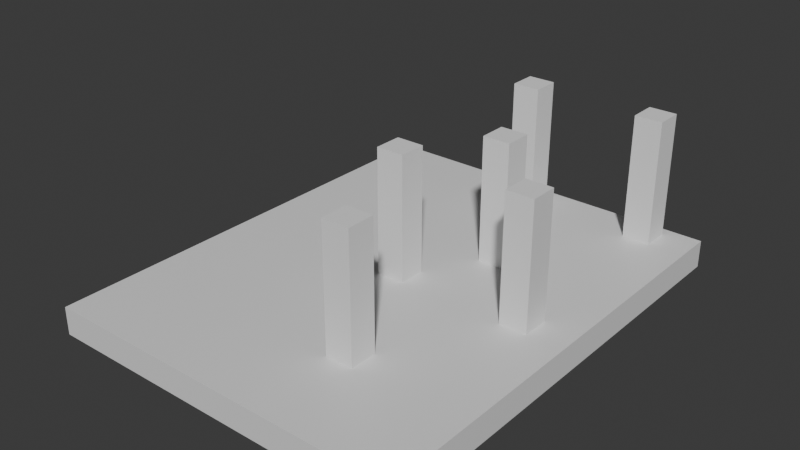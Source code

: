 # Source: TestHouse.blend  (saved by Blender 4.4.32; exported with 4.5.12 LTS)
import bpy
from mathutils import Matrix  # noqa: F401  (used for matrix-valued properties, if any)

bpy.ops.wm.read_factory_settings(use_empty=True)
scene = bpy.context.scene
scene.name = 'Scene'

# ---- collections
col_collection = bpy.data.collections.new('Collection'); scene.collection.children.link(col_collection)

# ---- materials (node trees are filled in below, after node groups)
mat_material = bpy.data.materials.new('Material')
mat_material.alpha_threshold = 0.0
mat_material.roughness = 0.5
mat_material.line_color = (0.0, 0.0, 0.0, 1.0)

# ---- material node trees
mat_material.use_nodes = True; mat_material.node_tree.nodes.clear()
_N = mat_material.node_tree.nodes; _L = mat_material.node_tree.links
n0 = _N.new('ShaderNodeOutputMaterial'); n0.name = 'Material Output'; n0.location = (300, 300)
n1 = _N.new('ShaderNodeBsdfPrincipled'); n1.name = 'Principled BSDF'; n1.location = (10, 300)
n1.inputs[3].default_value = 1.45
_L.new(n1.outputs[0], n0.inputs[0])
n0.is_active_output = True

# ---- world
world_world = bpy.data.worlds.new('World'); scene.world = world_world
world_world.use_nodes = True; world_world.node_tree.nodes.clear()
_N = world_world.node_tree.nodes; _L = world_world.node_tree.links
n0 = _N.new('ShaderNodeOutputWorld'); n0.name = 'World Output'; n0.location = (300, 300)
n1 = _N.new('ShaderNodeBackground'); n1.name = 'Background'; n1.location = (10, 300)
n1.inputs[0].default_value = (0.05088, 0.05088, 0.05088, 1.0)
_L.new(n1.outputs[0], n0.inputs[0])
n0.is_active_output = True
world_world.color = (0.05088, 0.05088, 0.05088)
world_world.sun_shadow_jitter_overblur = 0.0

# ---- meshes
me_cube = bpy.data.meshes.new('Cube')
me_cube.from_pydata([(1.0, 1.0, 1.0), (1.0, 1.0, -1.0), (1.0, -1.0, 1.0), (1.0, -1.0, -1.0), (-1.0, 1.0, 1.0), (-1.0, 1.0, -1.0), (-1.0, -1.0, 1.0), (-1.0, -1.0, -1.0)], [], [(0, 4, 6, 2), (3, 2, 6, 7), (7, 6, 4, 5), (5, 1, 3, 7), (1, 0, 2, 3), (5, 4, 0, 1)])
_uv = me_cube.uv_layers.new(name='UVMap')
_uv.uv.foreach_set('vector', [0.625, 0.5, 0.875, 0.5, 0.875, 0.75, 0.625, 0.75, 0.375, 0.75, 0.625, 0.75, 0.625, 1.0, 0.375, 1.0, 0.375, 0.0, 0.625, 0.0, 0.625, 0.25, 0.375, 0.25, 0.125, 0.5, 0.375, 0.5, 0.375, 0.75, 0.125, 0.75, 0.375, 0.5, 0.625, 0.5, 0.625, 0.75, 0.375, 0.75, 0.375, 0.25, 0.625, 0.25, 0.625, 0.5, 0.375, 0.5])
me_cube.materials.append(mat_material)
me_cube.use_mirror_vertex_groups = False
me_cube.update()
me_cube_001 = bpy.data.meshes.new('Cube.001')
me_cube_001.from_pydata([(-1.0, -1.0, -1.0), (-1.0, -1.0, 1.0), (-1.0, 1.0, -1.0), (-1.0, 1.0, 1.0), (1.0, -1.0, -1.0), (1.0, -1.0, 1.0), (1.0, 1.0, -1.0), (1.0, 1.0, 1.0)], [], [(0, 1, 3, 2), (2, 3, 7, 6), (6, 7, 5, 4), (4, 5, 1, 0), (2, 6, 4, 0), (7, 3, 1, 5)])
_uv = me_cube_001.uv_layers.new(name='UVMap')
_uv.uv.foreach_set('vector', [0.375, 0.0, 0.625, 0.0, 0.625, 0.25, 0.375, 0.25, 0.375, 0.25, 0.625, 0.25, 0.625, 0.5, 0.375, 0.5, 0.375, 0.5, 0.625, 0.5, 0.625, 0.75, 0.375, 0.75, 0.375, 0.75, 0.625, 0.75, 0.625, 1.0, 0.375, 1.0, 0.125, 0.5, 0.375, 0.5, 0.375, 0.75, 0.125, 0.75, 0.625, 0.5, 0.875, 0.5, 0.875, 0.75, 0.625, 0.75])
me_cube_001.update()
me_cube_002 = bpy.data.meshes.new('Cube.002')
me_cube_002.from_pydata([(-1.0, -1.0, -1.0), (-1.0, -1.0, 1.0), (-1.0, 1.0, -1.0), (-1.0, 1.0, 1.0), (1.0, -1.0, -1.0), (1.0, -1.0, 1.0), (1.0, 1.0, -1.0), (1.0, 1.0, 1.0)], [], [(0, 1, 3, 2), (2, 3, 7, 6), (6, 7, 5, 4), (4, 5, 1, 0), (2, 6, 4, 0), (7, 3, 1, 5)])
_uv = me_cube_002.uv_layers.new(name='UVMap')
_uv.uv.foreach_set('vector', [0.375, 0.0, 0.625, 0.0, 0.625, 0.25, 0.375, 0.25, 0.375, 0.25, 0.625, 0.25, 0.625, 0.5, 0.375, 0.5, 0.375, 0.5, 0.625, 0.5, 0.625, 0.75, 0.375, 0.75, 0.375, 0.75, 0.625, 0.75, 0.625, 1.0, 0.375, 1.0, 0.125, 0.5, 0.375, 0.5, 0.375, 0.75, 0.125, 0.75, 0.625, 0.5, 0.875, 0.5, 0.875, 0.75, 0.625, 0.75])
me_cube_002.update()
me_cube_003 = bpy.data.meshes.new('Cube.003')
me_cube_003.from_pydata([(-1.0, -1.0, -1.0), (-1.0, -1.0, 1.0), (-1.0, 1.0, -1.0), (-1.0, 1.0, 1.0), (1.0, -1.0, -1.0), (1.0, -1.0, 1.0), (1.0, 1.0, -1.0), (1.0, 1.0, 1.0)], [], [(0, 1, 3, 2), (2, 3, 7, 6), (6, 7, 5, 4), (4, 5, 1, 0), (2, 6, 4, 0), (7, 3, 1, 5)])
_uv = me_cube_003.uv_layers.new(name='UVMap')
_uv.uv.foreach_set('vector', [0.375, 0.0, 0.625, 0.0, 0.625, 0.25, 0.375, 0.25, 0.375, 0.25, 0.625, 0.25, 0.625, 0.5, 0.375, 0.5, 0.375, 0.5, 0.625, 0.5, 0.625, 0.75, 0.375, 0.75, 0.375, 0.75, 0.625, 0.75, 0.625, 1.0, 0.375, 1.0, 0.125, 0.5, 0.375, 0.5, 0.375, 0.75, 0.125, 0.75, 0.625, 0.5, 0.875, 0.5, 0.875, 0.75, 0.625, 0.75])
me_cube_003.update()
me_cube_004 = bpy.data.meshes.new('Cube.004')
me_cube_004.from_pydata([(-1.0, -1.0, -1.0), (-1.0, -1.0, 1.0), (-1.0, 1.0, -1.0), (-1.0, 1.0, 1.0), (1.0, -1.0, -1.0), (1.0, -1.0, 1.0), (1.0, 1.0, -1.0), (1.0, 1.0, 1.0)], [], [(0, 1, 3, 2), (2, 3, 7, 6), (6, 7, 5, 4), (4, 5, 1, 0), (2, 6, 4, 0), (7, 3, 1, 5)])
_uv = me_cube_004.uv_layers.new(name='UVMap')
_uv.uv.foreach_set('vector', [0.375, 0.0, 0.625, 0.0, 0.625, 0.25, 0.375, 0.25, 0.375, 0.25, 0.625, 0.25, 0.625, 0.5, 0.375, 0.5, 0.375, 0.5, 0.625, 0.5, 0.625, 0.75, 0.375, 0.75, 0.375, 0.75, 0.625, 0.75, 0.625, 1.0, 0.375, 1.0, 0.125, 0.5, 0.375, 0.5, 0.375, 0.75, 0.125, 0.75, 0.625, 0.5, 0.875, 0.5, 0.875, 0.75, 0.625, 0.75])
me_cube_004.update()
me_cube_005 = bpy.data.meshes.new('Cube.005')
me_cube_005.from_pydata([(-1.0, -1.0, -1.0), (-1.0, -1.0, 1.0), (-1.0, 1.0, -1.0), (-1.0, 1.0, 1.0), (1.0, -1.0, -1.0), (1.0, -1.0, 1.0), (1.0, 1.0, -1.0), (1.0, 1.0, 1.0)], [], [(0, 1, 3, 2), (2, 3, 7, 6), (6, 7, 5, 4), (4, 5, 1, 0), (2, 6, 4, 0), (7, 3, 1, 5)])
_uv = me_cube_005.uv_layers.new(name='UVMap')
_uv.uv.foreach_set('vector', [0.375, 0.0, 0.625, 0.0, 0.625, 0.25, 0.375, 0.25, 0.375, 0.25, 0.625, 0.25, 0.625, 0.5, 0.375, 0.5, 0.375, 0.5, 0.625, 0.5, 0.625, 0.75, 0.375, 0.75, 0.375, 0.75, 0.625, 0.75, 0.625, 1.0, 0.375, 1.0, 0.125, 0.5, 0.375, 0.5, 0.375, 0.75, 0.125, 0.75, 0.625, 0.5, 0.875, 0.5, 0.875, 0.75, 0.625, 0.75])
me_cube_005.update()
me_cube_006 = bpy.data.meshes.new('Cube.006')
me_cube_006.from_pydata([(-1.0, -1.0, -1.0), (-1.0, -1.0, 1.0), (-1.0, 1.0, -1.0), (-1.0, 1.0, 1.0), (1.0, -1.0, -1.0), (1.0, -1.0, 1.0), (1.0, 1.0, -1.0), (1.0, 1.0, 1.0)], [], [(0, 1, 3, 2), (2, 3, 7, 6), (6, 7, 5, 4), (4, 5, 1, 0), (2, 6, 4, 0), (7, 3, 1, 5)])
_uv = me_cube_006.uv_layers.new(name='UVMap')
_uv.uv.foreach_set('vector', [0.375, 0.0, 0.625, 0.0, 0.625, 0.25, 0.375, 0.25, 0.375, 0.25, 0.625, 0.25, 0.625, 0.5, 0.375, 0.5, 0.375, 0.5, 0.625, 0.5, 0.625, 0.75, 0.375, 0.75, 0.375, 0.75, 0.625, 0.75, 0.625, 1.0, 0.375, 1.0, 0.125, 0.5, 0.375, 0.5, 0.375, 0.75, 0.125, 0.75, 0.625, 0.5, 0.875, 0.5, 0.875, 0.75, 0.625, 0.75])
me_cube_006.update()

# ---- objects
ob_cube = bpy.data.objects.new('Cube', me_cube)
ob_cube_001 = bpy.data.objects.new('Cube.001', me_cube_001)
ob_cube_002 = bpy.data.objects.new('Cube.002', me_cube_002)
ob_cube_003 = bpy.data.objects.new('Cube.003', me_cube_003)
ob_cube_004 = bpy.data.objects.new('Cube.004', me_cube_004)
ob_cube_005 = bpy.data.objects.new('Cube.005', me_cube_005)
ob_cube_006 = bpy.data.objects.new('Cube.006', me_cube_006)

# ---- transforms, parenting, visibility, modifiers, constraints
ob_cube.location = (0.0, 0.0, 0.0)
ob_cube.scale = (13.19, 16.68, 1.0)
ob_cube.lock_rotations_4d = False
ob_cube.empty_display_type = 'ARROWS'
ob_cube.lineart.crease_threshold = 0.0
ob_cube_001.location = (0.0, 0.0, 5.039)
ob_cube_001.scale = (1.0, 1.0, 4.948)
ob_cube_002.location = (9.626, 0.0, 5.039)
ob_cube_002.scale = (1.0, 1.0, 4.948)
ob_cube_003.location = (4.006, -9.274, 5.039)
ob_cube_003.scale = (1.0, 1.0, 4.948)
ob_cube_004.location = (4.006, 5.628, 5.039)
ob_cube_004.scale = (1.0, 1.0, 4.948)
ob_cube_005.location = (9.626, 14.9, 5.039)
ob_cube_005.scale = (1.0, 1.0, 4.948)
ob_cube_006.location = (0.0, 14.9, 5.039)
ob_cube_006.scale = (1.0, 1.0, 4.948)

# ---- collection membership
col_collection.objects.link(ob_cube)
col_collection.objects.link(ob_cube_001)
col_collection.objects.link(ob_cube_002)
col_collection.objects.link(ob_cube_003)
col_collection.objects.link(ob_cube_004)
col_collection.objects.link(ob_cube_005)
col_collection.objects.link(ob_cube_006)

# ---- scene / render settings (as saved in the file)
scene.frame_start = 1; scene.frame_end = 250; scene.frame_set(1)
scene.render.engine = 'BLENDER_EEVEE_NEXT'
bpy.context.view_layer.update()

# ---- added for rendering (the .blend has no active camera and no usable light): camera, sun
cam_auto = bpy.data.cameras.new('AutoCamera')
cam_auto.lens = 50.0
cam_auto.sensor_width = 36.0
cam_auto.clip_end = 1000.0
ob_auto_camera = bpy.data.objects.new('AutoCamera', cam_auto)
scene.collection.objects.link(ob_auto_camera)
ob_auto_camera.location = (40.6489, -48.7787, 37.0131)
ob_auto_camera.rotation_euler = (1.09748, -7.21219e-08, 0.694738)
scene.camera = ob_auto_camera
light_auto_sun = bpy.data.lights.new('AutoSun', 'SUN')
light_auto_sun.energy = 3.0
light_auto_sun.angle = 0.0523599
ob_auto_sun = bpy.data.objects.new('AutoSun', light_auto_sun)
scene.collection.objects.link(ob_auto_sun)
ob_auto_sun.rotation_euler = (0.872665, 0.174533, 0.523599)
bpy.context.view_layer.update()
